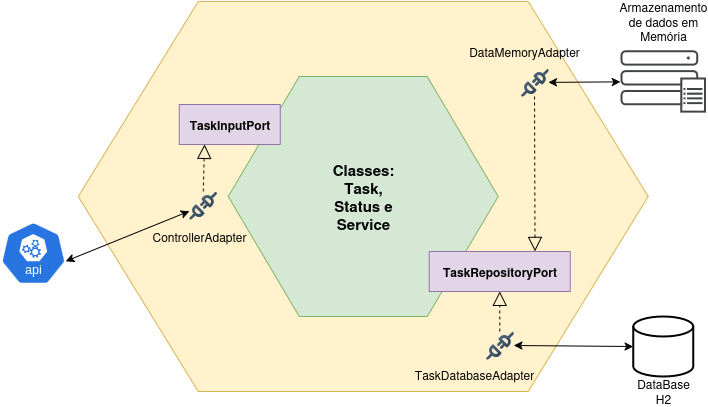

The diagram above was exported from draw.io. Its source (the exported page's mxGraphModel, read from the mxfile embedded in the PNG):
<mxGraphModel dx="2492" dy="826" grid="1" gridSize="10" guides="1" tooltips="1" connect="1" arrows="1" fold="1" page="1" pageScale="1" pageWidth="827" pageHeight="1169" math="0" shadow="0">
  <root>
    <mxCell id="0" />
    <mxCell id="1" parent="0" />
    <mxCell id="2" value="" style="shape=hexagon;perimeter=hexagonPerimeter2;whiteSpace=wrap;html=1;fixedSize=1;size=120;fillColor=#fff2cc;strokeColor=#d6b656;" vertex="1" parent="1">
      <mxGeometry x="1047.8200000000002" y="710" width="570" height="390" as="geometry" />
    </mxCell>
    <mxCell id="3" value="" style="shape=hexagon;perimeter=hexagonPerimeter2;whiteSpace=wrap;html=1;fixedSize=1;size=71;fillColor=#d5e8d4;strokeColor=#82b366;" vertex="1" parent="1">
      <mxGeometry x="1197.8200000000002" y="785" width="270" height="240" as="geometry" />
    </mxCell>
    <mxCell id="4" value="TaskRepositoryPort" style="rounded=0;whiteSpace=wrap;html=1;fontStyle=1;fillColor=#e1d5e7;strokeColor=#9673a6;" vertex="1" parent="1">
      <mxGeometry x="1398.8200000000002" y="960" width="141" height="40" as="geometry" />
    </mxCell>
    <mxCell id="5" value="TaskInputPort" style="rounded=0;whiteSpace=wrap;html=1;fontStyle=1;fillColor=#e1d5e7;strokeColor=#9673a6;" vertex="1" parent="1">
      <mxGeometry x="1148.8200000000002" y="813" width="101" height="40" as="geometry" />
    </mxCell>
    <mxCell id="6" value="" style="aspect=fixed;sketch=0;html=1;dashed=0;whitespace=wrap;verticalLabelPosition=bottom;verticalAlign=top;fillColor=#2875E2;strokeColor=#ffffff;points=[[0.005,0.63,0],[0.1,0.2,0],[0.9,0.2,0],[0.5,0,0],[0.995,0.63,0],[0.72,0.99,0],[0.5,1,0],[0.28,0.99,0]];shape=mxgraph.kubernetes.icon2;kubernetesLabel=1;prIcon=api" vertex="1" parent="1">
      <mxGeometry x="970" y="930" width="65.63" height="63" as="geometry" />
    </mxCell>
    <mxCell id="7" value="" style="endArrow=classic;startArrow=classic;html=1;rounded=0;exitX=0.995;exitY=0.63;exitDx=0;exitDy=0;exitPerimeter=0;" edge="1" source="6" target="11" parent="1">
      <mxGeometry width="50" height="50" relative="1" as="geometry">
        <mxPoint x="1198.8200000000002" y="990" as="sourcePoint" />
        <mxPoint x="1248.8200000000002" y="940" as="targetPoint" />
      </mxGeometry>
    </mxCell>
    <mxCell id="8" value="" style="sketch=0;pointerEvents=1;shadow=0;dashed=0;html=1;strokeColor=none;fillColor=#434445;aspect=fixed;labelPosition=center;verticalLabelPosition=bottom;verticalAlign=top;align=center;outlineConnect=0;shape=mxgraph.vvd.array_manager;" vertex="1" parent="1">
      <mxGeometry x="1590.0000000000002" y="758.8000000000002" width="85.48" height="62.4" as="geometry" />
    </mxCell>
    <mxCell id="9" value="" style="endArrow=classic;startArrow=classic;html=1;rounded=0;" edge="1" source="8" target="12" parent="1">
      <mxGeometry width="50" height="50" relative="1" as="geometry">
        <mxPoint x="1219.8200000000002" y="830" as="sourcePoint" />
        <mxPoint x="1269.8200000000002" y="780" as="targetPoint" />
      </mxGeometry>
    </mxCell>
    <mxCell id="10" value="Classes: Task, Status e Service" style="text;html=1;align=center;verticalAlign=middle;whiteSpace=wrap;rounded=0;fontStyle=1;fontSize=15;" vertex="1" parent="1">
      <mxGeometry x="1302.8200000000002" y="890" width="60" height="30" as="geometry" />
    </mxCell>
    <mxCell id="11" value="" style="shape=image;editableCssRules=.*;verticalLabelPosition=bottom;labelBackgroundColor=default;verticalAlign=top;aspect=fixed;imageAspect=0;image=data:image/svg+xml,(base64 omitted: 2804 chars);" vertex="1" parent="1">
      <mxGeometry x="1158.8200000000002" y="900" width="28" height="28" as="geometry" />
    </mxCell>
    <mxCell id="12" value="" style="shape=image;editableCssRules=.*;verticalLabelPosition=bottom;labelBackgroundColor=default;verticalAlign=top;aspect=fixed;imageAspect=0;image=data:image/svg+xml,(base64 omitted: 2804 chars);" vertex="1" parent="1">
      <mxGeometry x="1490.0000000000002" y="777" width="28" height="28" as="geometry" />
    </mxCell>
    <mxCell id="13" value="" style="endArrow=block;dashed=1;endFill=0;endSize=12;html=1;rounded=0;entryX=0.75;entryY=0;entryDx=0;entryDy=0;" edge="1" source="12" target="4" parent="1">
      <mxGeometry width="160" relative="1" as="geometry">
        <mxPoint x="1198.8200000000002" y="820" as="sourcePoint" />
        <mxPoint x="1358.8200000000002" y="820" as="targetPoint" />
      </mxGeometry>
    </mxCell>
    <mxCell id="14" value="" style="endArrow=block;dashed=1;endFill=0;endSize=12;html=1;rounded=0;entryX=0.25;entryY=1;entryDx=0;entryDy=0;exitX=0.5;exitY=0;exitDx=0;exitDy=0;" edge="1" source="11" target="5" parent="1">
      <mxGeometry width="160" relative="1" as="geometry">
        <mxPoint x="1168.8200000000002" y="930" as="sourcePoint" />
        <mxPoint x="1358.8200000000002" y="820" as="targetPoint" />
      </mxGeometry>
    </mxCell>
    <mxCell id="15" value="ControllerAdapter" style="text;html=1;align=center;verticalAlign=middle;whiteSpace=wrap;rounded=0;" vertex="1" parent="1">
      <mxGeometry x="1138.8200000000002" y="930" width="60" height="30" as="geometry" />
    </mxCell>
    <mxCell id="16" value="DataMemoryAdapter" style="text;html=1;align=center;verticalAlign=middle;whiteSpace=wrap;rounded=0;" vertex="1" parent="1">
      <mxGeometry x="1464.0000000000002" y="745" width="60" height="30" as="geometry" />
    </mxCell>
    <mxCell id="17" value="Armazenamento de dados em Memória" style="text;html=1;align=center;verticalAlign=middle;whiteSpace=wrap;rounded=0;" vertex="1" parent="1">
      <mxGeometry x="1602.7400000000002" y="715" width="60" height="30" as="geometry" />
    </mxCell>
    <mxCell id="18" value="" style="strokeWidth=2;html=1;shape=mxgraph.flowchart.database;whiteSpace=wrap;" vertex="1" parent="1">
      <mxGeometry x="1602.74" y="1025" width="60" height="60" as="geometry" />
    </mxCell>
    <mxCell id="19" value="DataBase H2" style="text;html=1;align=center;verticalAlign=middle;whiteSpace=wrap;rounded=0;" vertex="1" parent="1">
      <mxGeometry x="1602.74" y="1085" width="60" height="30" as="geometry" />
    </mxCell>
    <mxCell id="20" value="" style="shape=image;editableCssRules=.*;verticalLabelPosition=bottom;labelBackgroundColor=default;verticalAlign=top;aspect=fixed;imageAspect=0;image=data:image/svg+xml,(base64 omitted: 2804 chars);" vertex="1" parent="1">
      <mxGeometry x="1455.32" y="1040" width="28" height="28" as="geometry" />
    </mxCell>
    <mxCell id="21" value="" style="endArrow=block;dashed=1;endFill=0;endSize=12;html=1;rounded=0;exitX=0.5;exitY=0;exitDx=0;exitDy=0;entryX=0.5;entryY=1;entryDx=0;entryDy=0;" edge="1" source="20" target="4" parent="1">
      <mxGeometry width="160" relative="1" as="geometry">
        <mxPoint x="1574" y="970" as="sourcePoint" />
        <mxPoint x="1560" y="1100" as="targetPoint" />
      </mxGeometry>
    </mxCell>
    <mxCell id="22" value="TaskDatabaseAdapter" style="text;html=1;align=center;verticalAlign=middle;whiteSpace=wrap;rounded=0;" vertex="1" parent="1">
      <mxGeometry x="1414" y="1068" width="60" height="30" as="geometry" />
    </mxCell>
    <mxCell id="23" value="" style="endArrow=classic;startArrow=classic;html=1;rounded=0;exitX=0;exitY=0.5;exitDx=0;exitDy=0;exitPerimeter=0;entryX=1;entryY=0.5;entryDx=0;entryDy=0;" edge="1" source="18" target="20" parent="1">
      <mxGeometry width="50" height="50" relative="1" as="geometry">
        <mxPoint x="1662" y="770" as="sourcePoint" />
        <mxPoint x="1580" y="811" as="targetPoint" />
      </mxGeometry>
    </mxCell>
  </root>
</mxGraphModel>